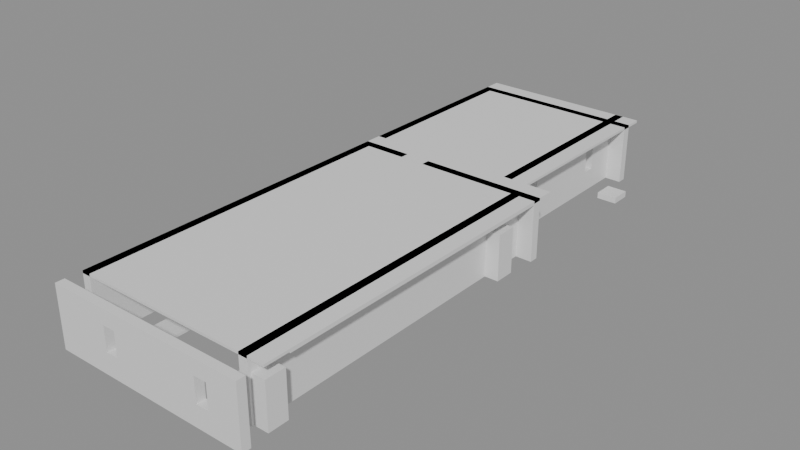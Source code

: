 # Source: building_by_walls.blend  (saved by Blender 5.0.119; exported with 4.5.12 LTS)
import bpy
from mathutils import Matrix  # noqa: F401  (used for matrix-valued properties, if any)

bpy.ops.wm.read_factory_settings(use_empty=True)
scene = bpy.context.scene
scene.name = 'Scene'

# ---- collections
col_01_paredes_externas = bpy.data.collections.new('01_Paredes_Externas'); scene.collection.children.link(col_01_paredes_externas)
col_02_paredes_internas = bpy.data.collections.new('02_Paredes_Internas'); scene.collection.children.link(col_02_paredes_internas)
col_03_pisos_escadas = bpy.data.collections.new('03_Pisos_Escadas'); scene.collection.children.link(col_03_pisos_escadas)
col_04_moveis_decoracoes = bpy.data.collections.new('04_Moveis_Decoracoes'); scene.collection.children.link(col_04_moveis_decoracoes)

# ---- materials (node trees are filled in below, after node groups)
mat_mat_parede_externa = bpy.data.materials.new('Mat_Parede_Externa')
mat_mat_parede_interna = bpy.data.materials.new('Mat_Parede_Interna')
mat_mat_pisos = bpy.data.materials.new('Mat_Pisos')
mat_mat_moveis = bpy.data.materials.new('Mat_Moveis')

# ---- material node trees
mat_mat_parede_externa.use_nodes = True; mat_mat_parede_externa.node_tree.nodes.clear()
_N = mat_mat_parede_externa.node_tree.nodes; _L = mat_mat_parede_externa.node_tree.links
n0 = _N.new('ShaderNodeBsdfPrincipled'); n0.name = 'BSDF - Pré-fundamentado'; n0.location = (-200, 100)
n1 = _N.new('ShaderNodeOutputMaterial'); n1.name = 'Saída de material'; n1.location = (200, 100)
_L.new(n0.outputs[0], n1.inputs[0])
n1.is_active_output = True
mat_mat_parede_interna.use_nodes = True; mat_mat_parede_interna.node_tree.nodes.clear()
_N = mat_mat_parede_interna.node_tree.nodes; _L = mat_mat_parede_interna.node_tree.links
n0 = _N.new('ShaderNodeBsdfPrincipled'); n0.name = 'BSDF - Pré-fundamentado'; n0.location = (-200, 100)
n1 = _N.new('ShaderNodeOutputMaterial'); n1.name = 'Saída de material'; n1.location = (200, 100)
_L.new(n0.outputs[0], n1.inputs[0])
n1.is_active_output = True
mat_mat_pisos.use_nodes = True; mat_mat_pisos.node_tree.nodes.clear()
_N = mat_mat_pisos.node_tree.nodes; _L = mat_mat_pisos.node_tree.links
n0 = _N.new('ShaderNodeBsdfPrincipled'); n0.name = 'BSDF - Pré-fundamentado'; n0.location = (-200, 100)
n1 = _N.new('ShaderNodeOutputMaterial'); n1.name = 'Saída de material'; n1.location = (200, 100)
_L.new(n0.outputs[0], n1.inputs[0])
n1.is_active_output = True
mat_mat_moveis.use_nodes = True; mat_mat_moveis.node_tree.nodes.clear()
_N = mat_mat_moveis.node_tree.nodes; _L = mat_mat_moveis.node_tree.links
n0 = _N.new('ShaderNodeBsdfPrincipled'); n0.name = 'BSDF - Pré-fundamentado'; n0.location = (-200, 100)
n1 = _N.new('ShaderNodeOutputMaterial'); n1.name = 'Saída de material'; n1.location = (200, 100)
_L.new(n0.outputs[0], n1.inputs[0])
n1.is_active_output = True

# ---- meshes
me_parede_externa_norte = bpy.data.meshes.new('Parede_Externa_Norte')
me_parede_externa_norte.from_pydata([(-4.0, -11.5, 0.0), (-3.0, -11.5, 0.0), (-3.0, -11.15, 0.0), (-4.0, -11.15, 0.0), (-4.0, -11.5, 2.4), (-3.0, -11.5, 2.4), (-3.0, -11.15, 2.4), (-4.0, -11.15, 2.4), (-2.0, -11.5, 0.0), (-2.0, -11.15, 0.0), (-2.0, -11.5, 2.4), (-2.0, -11.15, 2.4), (-1.0, -11.5, 0.0), (-1.0, -11.15, 0.0), (-2.0, -11.5, 0.84), (-1.0, -11.5, 0.84), (-1.0, -11.15, 0.84), (-2.0, -11.15, 0.84), (-2.0, -11.5, 1.8), (-1.0, -11.5, 1.8), (-1.0, -11.15, 1.8), (-2.0, -11.15, 1.8), (-1.0, -11.5, 2.4), (-1.0, -11.15, 2.4), (-1.75, -11.5, 0.84), (-1.75, -11.15, 0.84), (-1.75, -11.5, 1.8), (-1.75, -11.15, 1.8), (-1.25, -11.5, 0.84), (-1.25, -11.15, 0.84), (-1.25, -11.5, 1.8), (-1.25, -11.15, 1.8), (0.0, -11.5, 0.0), (0.0, -11.15, 0.0), (0.0, -11.5, 2.4), (0.0, -11.15, 2.4), (1.0, -11.5, 0.0), (1.0, -11.15, 0.0), (1.0, -11.5, 2.4), (1.0, -11.15, 2.4), (2.0, -11.5, 0.0), (2.0, -11.15, 0.0), (2.0, -11.5, 2.4), (2.0, -11.15, 2.4), (3.0, -11.5, 0.0), (3.0, -11.15, 0.0), (2.0, -11.5, 0.84), (3.0, -11.5, 0.84), (3.0, -11.15, 0.84), (2.0, -11.15, 0.84), (2.0, -11.5, 1.8), (3.0, -11.5, 1.8), (3.0, -11.15, 1.8), (2.0, -11.15, 1.8), (3.0, -11.5, 2.4), (3.0, -11.15, 2.4), (2.25, -11.5, 0.84), (2.25, -11.15, 0.84), (2.25, -11.5, 1.8), (2.25, -11.15, 1.8), (2.75, -11.5, 0.84), (2.75, -11.15, 0.84), (2.75, -11.5, 1.8), (2.75, -11.15, 1.8), (4.0, -11.5, 0.0), (4.0, -11.15, 0.0), (4.0, -11.5, 2.4), (4.0, -11.15, 2.4)], [], [(0, 1, 2, 3), (4, 7, 6, 5), (0, 4, 5, 1), (2, 6, 7, 3), (0, 3, 7, 4), (1, 5, 6, 2), (1, 8, 9, 2), (5, 6, 11, 10), (1, 5, 10, 8), (9, 11, 6, 2), (8, 10, 11, 9), (8, 12, 13, 9), (14, 17, 16, 15), (8, 14, 15, 12), (13, 16, 17, 9), (8, 9, 17, 14), (12, 15, 16, 13), (18, 19, 20, 21), (10, 11, 23, 22), (18, 10, 22, 19), (20, 23, 11, 21), (18, 21, 11, 10), (19, 22, 23, 20), (14, 24, 25, 17), (18, 21, 27, 26), (14, 18, 26, 24), (25, 27, 21, 17), (14, 17, 21, 18), (24, 26, 27, 25), (28, 15, 16, 29), (30, 31, 20, 19), (28, 30, 19, 15), (16, 20, 31, 29), (28, 29, 31, 30), (15, 19, 20, 16), (12, 32, 33, 13), (22, 23, 35, 34), (12, 22, 34, 32), (33, 35, 23, 13), (12, 13, 23, 22), (32, 34, 35, 33), (32, 36, 37, 33), (34, 35, 39, 38), (32, 34, 38, 36), (37, 39, 35, 33), (36, 38, 39, 37), (36, 40, 41, 37), (38, 39, 43, 42), (36, 38, 42, 40), (41, 43, 39, 37), (40, 42, 43, 41), (40, 44, 45, 41), (46, 49, 48, 47), (40, 46, 47, 44), (45, 48, 49, 41), (40, 41, 49, 46), (44, 47, 48, 45), (50, 51, 52, 53), (42, 43, 55, 54), (50, 42, 54, 51), (52, 55, 43, 53), (50, 53, 43, 42), (51, 54, 55, 52), (46, 56, 57, 49), (50, 53, 59, 58), (46, 50, 58, 56), (57, 59, 53, 49), (46, 49, 53, 50), (56, 58, 59, 57), (60, 47, 48, 61), (62, 63, 52, 51), (60, 62, 51, 47), (48, 52, 63, 61), (60, 61, 63, 62), (47, 51, 52, 48), (44, 64, 65, 45), (54, 55, 67, 66), (44, 54, 66, 64), (65, 67, 55, 45), (44, 45, 55, 54), (64, 66, 67, 65)])
me_parede_externa_norte.materials.append(mat_mat_parede_externa)
me_parede_externa_norte.update()
me_parede_externa_sul = bpy.data.meshes.new('Parede_Externa_Sul')
me_parede_externa_sul.from_pydata([(-4.0, 10.5, 0.0), (-3.0, 10.5, 0.0), (-3.0, 10.85, 0.0), (-4.0, 10.85, 0.0), (-4.0, 10.5, 0.84), (-3.0, 10.5, 0.84), (-3.0, 10.85, 0.84), (-4.0, 10.85, 0.84), (-4.0, 10.5, 1.8), (-3.0, 10.5, 1.8), (-3.0, 10.85, 1.8), (-4.0, 10.85, 1.8), (-4.0, 10.5, 2.4), (-3.0, 10.5, 2.4), (-3.0, 10.85, 2.4), (-4.0, 10.85, 2.4), (-3.75, 10.5, 0.84), (-3.75, 10.85, 0.84), (-3.75, 10.5, 1.8), (-3.75, 10.85, 1.8), (-3.25, 10.5, 0.84), (-3.25, 10.85, 0.84), (-3.25, 10.5, 1.8), (-3.25, 10.85, 1.8), (-2.0, 10.5, 0.0), (-2.0, 10.85, 0.0), (-2.0, 10.5, 2.4), (-2.0, 10.85, 2.4), (-1.0, 10.5, 0.0), (-1.0, 10.85, 0.0), (-1.0, 10.5, 2.4), (-1.0, 10.85, 2.4), (0.0, 10.5, 0.0), (0.0, 10.85, 0.0), (-1.0, 10.5, 0.84), (0.0, 10.5, 0.84), (0.0, 10.85, 0.84), (-1.0, 10.85, 0.84), (-1.0, 10.5, 1.8), (0.0, 10.5, 1.8), (0.0, 10.85, 1.8), (-1.0, 10.85, 1.8), (0.0, 10.5, 2.4), (0.0, 10.85, 2.4), (-0.75, 10.5, 0.84), (-0.75, 10.85, 0.84), (-0.75, 10.5, 1.8), (-0.75, 10.85, 1.8), (-0.25, 10.5, 0.84), (-0.25, 10.85, 0.84), (-0.25, 10.5, 1.8), (-0.25, 10.85, 1.8), (1.0, 10.5, 0.0), (1.0, 10.85, 0.0), (1.0, 10.5, 2.4), (1.0, 10.85, 2.4), (2.0, 10.5, 0.0), (2.0, 10.85, 0.0), (2.0, 10.5, 2.4), (2.0, 10.85, 2.4), (2.35, 10.5, 0.0), (2.35, 11.5, 0.0), (2.0, 11.5, 0.0), (2.35, 10.5, 2.4), (2.35, 11.5, 2.4), (2.0, 11.5, 2.4), (3.0, 10.5, 0.0), (3.0, 10.85, 0.0), (2.35, 10.85, 0.0), (3.0, 10.5, 2.4), (3.0, 10.85, 2.4), (2.35, 10.85, 2.4)], [], [(0, 1, 2, 3), (4, 7, 6, 5), (0, 4, 5, 1), (2, 6, 7, 3), (0, 3, 7, 4), (1, 5, 6, 2), (8, 9, 10, 11), (12, 15, 14, 13), (8, 12, 13, 9), (10, 14, 15, 11), (8, 11, 15, 12), (9, 13, 14, 10), (4, 16, 17, 7), (8, 11, 19, 18), (4, 8, 18, 16), (17, 19, 11, 7), (4, 7, 11, 8), (16, 18, 19, 17), (20, 5, 6, 21), (22, 23, 10, 9), (20, 22, 9, 5), (6, 10, 23, 21), (20, 21, 23, 22), (5, 9, 10, 6), (1, 24, 25, 2), (13, 14, 27, 26), (1, 13, 26, 24), (25, 27, 14, 2), (1, 2, 14, 13), (24, 26, 27, 25), (24, 28, 29, 25), (26, 27, 31, 30), (24, 26, 30, 28), (29, 31, 27, 25), (28, 30, 31, 29), (28, 32, 33, 29), (34, 37, 36, 35), (28, 34, 35, 32), (33, 36, 37, 29), (28, 29, 37, 34), (32, 35, 36, 33), (38, 39, 40, 41), (30, 31, 43, 42), (38, 30, 42, 39), (40, 43, 31, 41), (38, 41, 31, 30), (39, 42, 43, 40), (34, 44, 45, 37), (38, 41, 47, 46), (34, 38, 46, 44), (45, 47, 41, 37), (34, 37, 41, 38), (44, 46, 47, 45), (48, 35, 36, 49), (50, 51, 40, 39), (48, 50, 39, 35), (36, 40, 51, 49), (48, 49, 51, 50), (35, 39, 40, 36), (32, 52, 53, 33), (42, 43, 55, 54), (32, 42, 54, 52), (53, 55, 43, 33), (32, 33, 43, 42), (52, 54, 55, 53), (52, 56, 57, 53), (54, 55, 59, 58), (52, 54, 58, 56), (57, 59, 55, 53), (56, 58, 59, 57), (56, 60, 61, 62), (58, 65, 64, 63), (56, 58, 63, 60), (61, 64, 65, 62), (56, 62, 65, 58), (60, 63, 64, 61), (60, 66, 67, 68), (63, 71, 70, 69), (60, 63, 69, 66), (67, 70, 71, 68), (60, 68, 71, 63), (66, 69, 70, 67)])
me_parede_externa_sul.materials.append(mat_mat_parede_externa)
me_parede_externa_sul.update()
me_parede_externa_leste = bpy.data.meshes.new('Parede_Externa_Leste')
me_parede_externa_leste.from_pydata([(3.0, -10.5, 0.0), (3.35, -10.5, 0.0), (3.35, -9.5, 0.0), (3.0, -9.5, 0.0), (3.0, -10.5, 2.4), (3.35, -10.5, 2.4), (3.35, -9.5, 2.4), (3.0, -9.5, 2.4), (3.35, -8.5, 0.0), (3.0, -8.5, 0.0), (3.35, -8.5, 2.4), (3.0, -8.5, 2.4), (3.35, -7.5, 0.0), (3.0, -7.5, 0.0), (3.35, -7.5, 2.4), (3.0, -7.5, 2.4), (3.35, -6.5, 0.0), (3.0, -6.5, 0.0), (3.35, -6.5, 2.4), (3.0, -6.5, 2.4), (3.35, -5.5, 0.0), (3.0, -5.5, 0.0), (3.35, -5.5, 2.4), (3.0, -5.5, 2.4), (3.35, -4.5, 0.0), (3.0, -4.5, 0.0), (3.35, -4.5, 2.4), (3.0, -4.5, 2.4), (3.35, -3.5, 0.0), (3.0, -3.5, 0.0), (3.35, -3.5, 2.4), (3.0, -3.5, 2.4), (3.35, -2.5, 0.0), (3.0, -2.5, 0.0), (3.35, -2.5, 2.4), (3.0, -2.5, 2.4), (3.35, -1.5, 0.0), (3.0, -1.5, 0.0), (3.35, -1.5, 2.4), (3.0, -1.5, 2.4), (3.35, -0.5, 0.0), (3.0, -0.5, 0.0), (3.35, -0.5, 2.4), (3.0, -0.5, 2.4), (3.35, 0.5, 0.0), (3.0, 0.5, 0.0), (3.35, 0.5, 2.4), (3.0, 0.5, 2.4), (3.35, 1.5, 0.0), (3.0, 1.5, 0.0), (3.35, 1.5, 2.4), (3.0, 1.5, 2.4), (3.35, 2.5, 0.0), (3.0, 2.5, 0.0), (3.35, 2.5, 2.4), (3.0, 2.5, 2.4), (4.0, 2.5, 0.0), (4.0, 2.85, 0.0), (3.0, 2.85, 0.0), (4.0, 2.5, 2.4), (4.0, 2.85, 2.4), (3.0, 2.85, 2.4)], [], [(0, 1, 2, 3), (4, 7, 6, 5), (0, 4, 5, 1), (2, 6, 7, 3), (0, 3, 7, 4), (1, 5, 6, 2), (3, 2, 8, 9), (7, 11, 10, 6), (8, 10, 11, 9), (3, 9, 11, 7), (2, 6, 10, 8), (9, 8, 12, 13), (11, 15, 14, 10), (12, 14, 15, 13), (9, 13, 15, 11), (8, 10, 14, 12), (13, 12, 16, 17), (15, 19, 18, 14), (16, 18, 19, 17), (13, 17, 19, 15), (12, 14, 18, 16), (17, 16, 20, 21), (19, 23, 22, 18), (20, 22, 23, 21), (17, 21, 23, 19), (16, 18, 22, 20), (21, 20, 24, 25), (23, 27, 26, 22), (24, 26, 27, 25), (21, 25, 27, 23), (20, 22, 26, 24), (25, 24, 28, 29), (27, 31, 30, 26), (28, 30, 31, 29), (25, 29, 31, 27), (24, 26, 30, 28), (29, 28, 32, 33), (31, 35, 34, 30), (32, 34, 35, 33), (29, 33, 35, 31), (28, 30, 34, 32), (33, 32, 36, 37), (35, 39, 38, 34), (36, 38, 39, 37), (33, 37, 39, 35), (32, 34, 38, 36), (37, 36, 40, 41), (39, 43, 42, 38), (40, 42, 43, 41), (37, 41, 43, 39), (36, 38, 42, 40), (41, 40, 44, 45), (43, 47, 46, 42), (44, 46, 47, 45), (41, 45, 47, 43), (40, 42, 46, 44), (45, 44, 48, 49), (47, 51, 50, 46), (48, 50, 51, 49), (45, 49, 51, 47), (44, 46, 50, 48), (49, 48, 52, 53), (51, 55, 54, 50), (52, 54, 55, 53), (49, 53, 55, 51), (48, 50, 54, 52), (53, 56, 57, 58), (55, 61, 60, 59), (53, 55, 59, 56), (57, 60, 61, 58), (53, 58, 61, 55), (56, 59, 60, 57)])
me_parede_externa_leste.materials.append(mat_mat_parede_externa)
me_parede_externa_leste.update()
me_parede_externa_oeste = bpy.data.meshes.new('Parede_Externa_Oeste')
me_parede_externa_oeste.from_pydata([(-4.0, -10.5, 0.0), (-3.65, -10.5, 0.0), (-3.65, -9.5, 0.0), (-4.0, -9.5, 0.0), (-4.0, -10.5, 2.4), (-3.65, -10.5, 2.4), (-3.65, -9.5, 2.4), (-4.0, -9.5, 2.4), (-3.65, -8.5, 0.0), (-4.0, -8.5, 0.0), (-3.65, -8.5, 2.4), (-4.0, -8.5, 2.4), (-3.65, -7.5, 0.0), (-4.0, -7.5, 0.0), (-3.65, -7.5, 2.4), (-4.0, -7.5, 2.4), (-3.65, -6.5, 0.0), (-4.0, -6.5, 0.0), (-3.65, -6.5, 2.4), (-4.0, -6.5, 2.4), (-3.65, -5.5, 0.0), (-4.0, -5.5, 0.0), (-3.65, -5.5, 2.4), (-4.0, -5.5, 2.4), (-3.65, -4.5, 0.0), (-4.0, -4.5, 0.0), (-3.65, -4.5, 2.4), (-4.0, -4.5, 2.4), (-3.65, -3.5, 0.0), (-4.0, -3.5, 0.0), (-3.65, -3.5, 2.4), (-4.0, -3.5, 2.4), (-3.65, -2.5, 0.0), (-4.0, -2.5, 0.0), (-3.65, -2.5, 2.4), (-4.0, -2.5, 2.4), (-3.65, -1.5, 0.0), (-4.0, -1.5, 0.0), (-3.65, -1.5, 2.4), (-4.0, -1.5, 2.4), (-3.65, -0.5, 0.0), (-4.0, -0.5, 0.0), (-3.65, -0.5, 2.4), (-4.0, -0.5, 2.4), (-3.65, 0.5, 0.0), (-4.0, 0.5, 0.0), (-3.65, 0.5, 2.4), (-4.0, 0.5, 2.4), (-3.65, 1.5, 0.0), (-4.0, 1.5, 0.0), (-3.65, 1.5, 2.4), (-4.0, 1.5, 2.4), (-3.65, 2.5, 0.0), (-4.0, 2.5, 0.0), (-3.65, 2.5, 2.4), (-4.0, 2.5, 2.4), (-4.0, 3.5, 0.0), (-3.65, 3.5, 0.0), (-3.65, 4.5, 0.0), (-4.0, 4.5, 0.0), (-4.0, 3.5, 2.4), (-3.65, 3.5, 2.4), (-3.65, 4.5, 2.4), (-4.0, 4.5, 2.4), (-3.65, 5.5, 0.0), (-4.0, 5.5, 0.0), (-3.65, 5.5, 2.4), (-4.0, 5.5, 2.4), (-3.65, 6.5, 0.0), (-4.0, 6.5, 0.0), (-3.65, 6.5, 2.4), (-4.0, 6.5, 2.4), (-3.65, 7.5, 0.0), (-4.0, 7.5, 0.0), (-3.65, 7.5, 2.4), (-4.0, 7.5, 2.4), (-3.65, 8.5, 0.0), (-4.0, 8.5, 0.0), (-3.65, 8.5, 2.4), (-4.0, 8.5, 2.4), (-3.65, 9.5, 0.0), (-4.0, 9.5, 0.0), (-3.65, 9.5, 2.4), (-4.0, 9.5, 2.4), (-3.65, 10.5, 0.0), (-4.0, 10.5, 0.0), (-3.65, 10.5, 2.4), (-4.0, 10.5, 2.4), (-3.0, 2.5, 0.0), (-3.0, 2.85, 0.0), (-4.0, 2.85, 0.0), (-3.0, 2.5, 2.4), (-3.0, 2.85, 2.4), (-4.0, 2.85, 2.4)], [], [(0, 1, 2, 3), (4, 7, 6, 5), (0, 4, 5, 1), (2, 6, 7, 3), (0, 3, 7, 4), (1, 5, 6, 2), (3, 2, 8, 9), (7, 11, 10, 6), (8, 10, 11, 9), (3, 9, 11, 7), (2, 6, 10, 8), (9, 8, 12, 13), (11, 15, 14, 10), (12, 14, 15, 13), (9, 13, 15, 11), (8, 10, 14, 12), (13, 12, 16, 17), (15, 19, 18, 14), (16, 18, 19, 17), (13, 17, 19, 15), (12, 14, 18, 16), (17, 16, 20, 21), (19, 23, 22, 18), (20, 22, 23, 21), (17, 21, 23, 19), (16, 18, 22, 20), (21, 20, 24, 25), (23, 27, 26, 22), (24, 26, 27, 25), (21, 25, 27, 23), (20, 22, 26, 24), (25, 24, 28, 29), (27, 31, 30, 26), (28, 30, 31, 29), (25, 29, 31, 27), (24, 26, 30, 28), (29, 28, 32, 33), (31, 35, 34, 30), (32, 34, 35, 33), (29, 33, 35, 31), (28, 30, 34, 32), (33, 32, 36, 37), (35, 39, 38, 34), (36, 38, 39, 37), (33, 37, 39, 35), (32, 34, 38, 36), (37, 36, 40, 41), (39, 43, 42, 38), (40, 42, 43, 41), (37, 41, 43, 39), (36, 38, 42, 40), (41, 40, 44, 45), (43, 47, 46, 42), (44, 46, 47, 45), (41, 45, 47, 43), (40, 42, 46, 44), (45, 44, 48, 49), (47, 51, 50, 46), (48, 50, 51, 49), (45, 49, 51, 47), (44, 46, 50, 48), (49, 48, 52, 53), (51, 55, 54, 50), (52, 54, 55, 53), (49, 53, 55, 51), (48, 50, 54, 52), (56, 57, 58, 59), (60, 63, 62, 61), (56, 60, 61, 57), (58, 62, 63, 59), (56, 59, 63, 60), (57, 61, 62, 58), (59, 58, 64, 65), (63, 67, 66, 62), (64, 66, 67, 65), (59, 65, 67, 63), (58, 62, 66, 64), (65, 64, 68, 69), (67, 71, 70, 66), (68, 70, 71, 69), (65, 69, 71, 67), (64, 66, 70, 68), (69, 68, 72, 73), (71, 75, 74, 70), (72, 74, 75, 73), (69, 73, 75, 71), (68, 70, 74, 72), (73, 72, 76, 77), (75, 79, 78, 74), (76, 78, 79, 77), (73, 77, 79, 75), (72, 74, 78, 76), (77, 76, 80, 81), (79, 83, 82, 78), (80, 82, 83, 81), (77, 81, 83, 79), (76, 78, 82, 80), (81, 80, 84, 85), (83, 87, 86, 82), (84, 86, 87, 85), (81, 85, 87, 83), (80, 82, 86, 84), (53, 88, 89, 90), (55, 93, 92, 91), (53, 55, 91, 88), (89, 92, 93, 90), (53, 90, 93, 55), (88, 91, 92, 89)])
me_parede_externa_oeste.materials.append(mat_mat_parede_externa)
me_parede_externa_oeste.update()
me_paredes_internas_divisorias = bpy.data.meshes.new('Paredes_Internas_Divisorias')
me_paredes_internas_divisorias.from_pydata([(-3.0, 2.5, 0.0), (-2.0, 2.5, 0.0), (-2.0, 2.85, 0.0), (-3.0, 2.85, 0.0), (-3.0, 2.5, 2.4), (-2.0, 2.5, 2.4), (-2.0, 2.85, 2.4), (-3.0, 2.85, 2.4), (-1.0, 2.5, 0.0), (0.0, 2.5, 0.0), (0.0, 2.85, 0.0), (-1.0, 2.85, 0.0), (-1.0, 2.5, 2.4), (0.0, 2.5, 2.4), (0.0, 2.85, 2.4), (-1.0, 2.85, 2.4), (1.0, 2.5, 0.0), (1.0, 2.85, 0.0), (1.0, 2.5, 2.4), (1.0, 2.85, 2.4), (2.0, 2.5, 0.0), (2.0, 2.85, 0.0), (2.0, 2.5, 2.4), (2.0, 2.85, 2.4), (3.0, 2.5, 0.0), (3.0, 2.85, 0.0), (3.0, 2.5, 2.4), (3.0, 2.85, 2.4), (2.0, 3.5, 0.0), (2.35, 3.5, 0.0), (2.35, 4.5, 0.0), (2.0, 4.5, 0.0), (2.0, 3.5, 2.4), (2.35, 3.5, 2.4), (2.35, 4.5, 2.4), (2.0, 4.5, 2.4), (2.35, 5.5, 0.0), (2.0, 5.5, 0.0), (2.0, 4.5, 0.84), (2.35, 4.5, 0.84), (2.35, 5.5, 0.84), (2.0, 5.5, 0.84), (2.0, 4.5, 1.8), (2.35, 4.5, 1.8), (2.35, 5.5, 1.8), (2.0, 5.5, 1.8), (2.35, 5.5, 2.4), (2.0, 5.5, 2.4), (2.35, 4.75, 0.84), (2.0, 4.75, 0.84), (2.35, 4.75, 1.8), (2.0, 4.75, 1.8), (2.0, 5.25, 0.84), (2.35, 5.25, 0.84), (2.0, 5.25, 1.8), (2.35, 5.25, 1.8), (2.35, 6.5, 0.0), (2.0, 6.5, 0.0), (2.35, 6.5, 2.4), (2.0, 6.5, 2.4), (2.35, 7.5, 0.0), (2.0, 7.5, 0.0), (2.35, 7.5, 2.4), (2.0, 7.5, 2.4), (2.35, 8.5, 0.0), (2.0, 8.5, 0.0), (2.35, 8.5, 2.4), (2.0, 8.5, 2.4), (2.35, 9.5, 0.0), (2.0, 9.5, 0.0), (2.0, 8.5, 0.84), (2.35, 8.5, 0.84), (2.35, 9.5, 0.84), (2.0, 9.5, 0.84), (2.0, 8.5, 1.8), (2.35, 8.5, 1.8), (2.35, 9.5, 1.8), (2.0, 9.5, 1.8), (2.35, 9.5, 2.4), (2.0, 9.5, 2.4), (2.35, 8.75, 0.84), (2.0, 8.75, 0.84), (2.35, 8.75, 1.8), (2.0, 8.75, 1.8), (2.0, 9.25, 0.84), (2.35, 9.25, 0.84), (2.0, 9.25, 1.8), (2.35, 9.25, 1.8), (2.35, 10.5, 0.0), (2.0, 10.5, 0.0), (2.35, 10.5, 2.4), (2.0, 10.5, 2.4)], [], [(0, 1, 2, 3), (4, 7, 6, 5), (0, 4, 5, 1), (2, 6, 7, 3), (0, 3, 7, 4), (1, 5, 6, 2), (8, 9, 10, 11), (12, 15, 14, 13), (8, 12, 13, 9), (10, 14, 15, 11), (8, 11, 15, 12), (9, 13, 14, 10), (9, 16, 17, 10), (13, 14, 19, 18), (9, 13, 18, 16), (17, 19, 14, 10), (16, 18, 19, 17), (16, 20, 21, 17), (18, 19, 23, 22), (16, 18, 22, 20), (21, 23, 19, 17), (20, 22, 23, 21), (20, 24, 25, 21), (22, 23, 27, 26), (20, 22, 26, 24), (25, 27, 23, 21), (24, 26, 27, 25), (28, 29, 30, 31), (32, 35, 34, 33), (28, 32, 33, 29), (30, 34, 35, 31), (28, 31, 35, 32), (29, 33, 34, 30), (31, 30, 36, 37), (38, 41, 40, 39), (31, 38, 39, 30), (36, 40, 41, 37), (31, 37, 41, 38), (30, 39, 40, 36), (42, 43, 44, 45), (35, 47, 46, 34), (42, 35, 34, 43), (44, 46, 47, 45), (42, 45, 47, 35), (43, 34, 46, 44), (38, 39, 48, 49), (42, 51, 50, 43), (38, 42, 43, 39), (48, 50, 51, 49), (38, 49, 51, 42), (39, 43, 50, 48), (52, 53, 40, 41), (54, 45, 44, 55), (52, 54, 55, 53), (40, 44, 45, 41), (52, 41, 45, 54), (53, 55, 44, 40), (37, 36, 56, 57), (47, 59, 58, 46), (37, 47, 46, 36), (56, 58, 59, 57), (37, 57, 59, 47), (36, 46, 58, 56), (57, 56, 60, 61), (59, 63, 62, 58), (60, 62, 63, 61), (57, 61, 63, 59), (56, 58, 62, 60), (61, 60, 64, 65), (63, 67, 66, 62), (64, 66, 67, 65), (61, 65, 67, 63), (60, 62, 66, 64), (65, 64, 68, 69), (70, 73, 72, 71), (65, 70, 71, 64), (68, 72, 73, 69), (65, 69, 73, 70), (64, 71, 72, 68), (74, 75, 76, 77), (67, 79, 78, 66), (74, 67, 66, 75), (76, 78, 79, 77), (74, 77, 79, 67), (75, 66, 78, 76), (70, 71, 80, 81), (74, 83, 82, 75), (70, 74, 75, 71), (80, 82, 83, 81), (70, 81, 83, 74), (71, 75, 82, 80), (84, 85, 72, 73), (86, 77, 76, 87), (84, 86, 87, 85), (72, 76, 77, 73), (84, 73, 77, 86), (85, 87, 76, 72), (69, 68, 88, 89), (79, 91, 90, 78), (69, 79, 78, 68), (88, 90, 91, 89), (69, 89, 91, 79), (68, 78, 90, 88)])
me_paredes_internas_divisorias.materials.append(mat_mat_parede_interna)
me_paredes_internas_divisorias.update()
me_pisos_lajes = bpy.data.meshes.new('Pisos_Lajes')
me_pisos_lajes.from_pydata([(-4.0, -10.5, 2.3), (-3.0, -10.5, 2.3), (-3.0, -9.5, 2.3), (-4.0, -9.5, 2.3), (-4.0, -10.5, 2.4), (-3.0, -10.5, 2.4), (-3.0, -9.5, 2.4), (-4.0, -9.5, 2.4), (-2.0, -10.5, 2.3), (-2.0, -9.5, 2.3), (-2.0, -10.5, 2.4), (-2.0, -9.5, 2.4), (-1.0, -10.5, 2.3), (-1.0, -9.5, 2.3), (-1.0, -10.5, 2.4), (-1.0, -9.5, 2.4), (0.0, -10.5, 2.3), (0.0, -9.5, 2.3), (0.0, -10.5, 2.4), (0.0, -9.5, 2.4), (1.0, -10.5, 2.3), (1.0, -9.5, 2.3), (1.0, -10.5, 2.4), (1.0, -9.5, 2.4), (2.0, -10.5, 2.3), (2.0, -9.5, 2.3), (2.0, -10.5, 2.4), (2.0, -9.5, 2.4), (3.0, -10.5, 2.3), (3.0, -9.5, 2.3), (3.0, -10.5, 2.4), (3.0, -9.5, 2.4), (4.0, -10.5, 2.3), (4.0, -9.5, 2.3), (4.0, -10.5, 2.4), (4.0, -9.5, 2.4), (-4.0, -9.5, 2.25), (-3.0, -9.5, 2.25), (-3.0, -8.5, 2.25), (-4.0, -8.5, 2.25), (-3.0, -8.5, 2.4), (-4.0, -8.5, 2.4), (-3.0, -9.5, -0.1), (-2.0, -9.5, -0.1), (-2.0, -8.5, -0.1), (-3.0, -8.5, -0.1), (-3.0, -9.5, 0.0), (-2.0, -9.5, 0.0), (-2.0, -8.5, 0.0), (-3.0, -8.5, 0.0), (-2.0, -9.5, 2.25), (-2.0, -8.5, 2.25), (-2.0, -8.5, 2.4), (-1.0, -9.5, 2.25), (-1.0, -8.5, 2.25), (-1.0, -8.5, 2.4), (0.0, -9.5, 2.25), (0.0, -8.5, 2.25), (0.0, -8.5, 2.4), (1.0, -9.5, 2.25), (1.0, -8.5, 2.25), (1.0, -8.5, 2.4), (1.0, -9.5, -0.1), (2.0, -9.5, -0.1), (2.0, -8.5, -0.1), (1.0, -8.5, -0.1), (1.0, -9.5, 0.0), (2.0, -9.5, 0.0), (2.0, -8.5, 0.0), (1.0, -8.5, 0.0), (2.0, -9.5, 2.25), (2.0, -8.5, 2.25), (2.0, -8.5, 2.4), (3.0, -9.5, 2.25), (3.0, -8.5, 2.25), (3.0, -8.5, 2.4), (4.0, -9.5, 2.25), (4.0, -8.5, 2.25), (4.0, -8.5, 2.4), (-3.0, -7.5, 2.25), (-4.0, -7.5, 2.25), (-3.0, -7.5, 2.4), (-4.0, -7.5, 2.4), (-2.0, -7.5, -0.1), (-3.0, -7.5, -0.1), (-2.0, -7.5, 0.0), (-3.0, -7.5, 0.0), (-2.0, -7.5, 2.25), (-2.0, -7.5, 2.4), (-1.0, -7.5, 2.25), (-1.0, -7.5, 2.4), (0.0, -7.5, 2.25), (0.0, -7.5, 2.4), (1.0, -7.5, 2.25), (1.0, -7.5, 2.4), (2.0, -7.5, -0.1), (1.0, -7.5, -0.1), (2.0, -7.5, 0.0), (1.0, -7.5, 0.0), (2.0, -7.5, 2.25), (2.0, -7.5, 2.4), (3.0, -7.5, 2.25), (3.0, -7.5, 2.4), (4.0, -7.5, 2.25), (4.0, -7.5, 2.4), (-3.0, -6.5, 2.25), (-4.0, -6.5, 2.25), (-3.0, -6.5, 2.4), (-4.0, -6.5, 2.4), (-2.0, -6.5, -0.1), (-3.0, -6.5, -0.1), (-2.0, -6.5, 0.0), (-3.0, -6.5, 0.0), (-2.0, -6.5, 2.25), (-2.0, -6.5, 2.4), (-1.0, -6.5, 2.25), (-1.0, -6.5, 2.4), (0.0, -6.5, 2.25), (0.0, -6.5, 2.4), (1.0, -6.5, 2.25), (1.0, -6.5, 2.4), (2.0, -6.5, -0.1), (1.0, -6.5, -0.1), (2.0, -6.5, 0.0), (1.0, -6.5, 0.0), (2.0, -6.5, 2.25), (2.0, -6.5, 2.4), (3.0, -6.5, 2.25), (3.0, -6.5, 2.4), (4.0, -6.5, 2.25), (4.0, -6.5, 2.4), (-3.0, -5.5, 2.25), (-4.0, -5.5, 2.25), (-3.0, -5.5, 2.4), (-4.0, -5.5, 2.4), (-2.0, -5.5, -0.1), (-3.0, -5.5, -0.1), (-2.0, -5.5, 0.0), (-3.0, -5.5, 0.0), (-2.0, -5.5, 2.25), (-2.0, -5.5, 2.4), (-1.0, -5.5, 2.25), (-1.0, -5.5, 2.4), (0.0, -5.5, 2.25), (0.0, -5.5, 2.4), (1.0, -5.5, 2.25), (1.0, -5.5, 2.4), (2.0, -5.5, -0.1), (1.0, -5.5, -0.1), (2.0, -5.5, 0.0), (1.0, -5.5, 0.0), (2.0, -5.5, 2.25), (2.0, -5.5, 2.4), (3.0, -5.5, 2.25), (3.0, -5.5, 2.4), (4.0, -5.5, 2.25), (4.0, -5.5, 2.4), (-3.0, -4.5, 2.25), (-4.0, -4.5, 2.25), (-3.0, -4.5, 2.4), (-4.0, -4.5, 2.4), (-2.0, -4.5, 2.25), (-2.0, -4.5, 2.4), (-1.0, -4.5, 2.25), (-1.0, -4.5, 2.4), (0.0, -4.5, 2.25), (0.0, -4.5, 2.4), (1.0, -4.5, 2.25), (1.0, -4.5, 2.4), (2.0, -4.5, 2.25), (2.0, -4.5, 2.4), (3.0, -4.5, 2.25), (3.0, -4.5, 2.4), (4.0, -4.5, 2.25), (4.0, -4.5, 2.4), (-3.0, -3.5, 2.25), (-4.0, -3.5, 2.25), (-3.0, -3.5, 2.4), (-4.0, -3.5, 2.4), (-2.0, -3.5, 2.25), (-2.0, -3.5, 2.4), (-1.0, -3.5, 2.25), (-1.0, -3.5, 2.4), (0.0, -3.5, 2.25), (0.0, -3.5, 2.4), (1.0, -3.5, 2.25), (1.0, -3.5, 2.4), (2.0, -3.5, 2.25), (2.0, -3.5, 2.4), (3.0, -3.5, 2.25), (3.0, -3.5, 2.4), (4.0, -3.5, 2.25), (4.0, -3.5, 2.4), (-3.0, -2.5, 2.25), (-4.0, -2.5, 2.25), (-3.0, -2.5, 2.4), (-4.0, -2.5, 2.4), (-2.0, -2.5, 2.25), (-2.0, -2.5, 2.4), (-1.0, -2.5, 2.25), (-1.0, -2.5, 2.4), (0.0, -2.5, 2.25), (0.0, -2.5, 2.4), (1.0, -2.5, 2.25), (1.0, -2.5, 2.4), (2.0, -2.5, 2.25), (2.0, -2.5, 2.4), (3.0, -2.5, 2.25), (3.0, -2.5, 2.4), (4.0, -2.5, 2.25), (4.0, -2.5, 2.4), (-3.0, -1.5, 2.25), (-4.0, -1.5, 2.25), (-3.0, -1.5, 2.4), (-4.0, -1.5, 2.4), (-4.0, -2.5, -0.1), (-3.0, -2.5, -0.1), (-3.0, -1.5, -0.1), (-4.0, -1.5, -0.1), (-4.0, -2.5, 0.0), (-3.0, -2.5, 0.0), (-3.0, -1.5, 0.0), (-4.0, -1.5, 0.0), (-2.0, -1.5, 2.25), (-2.0, -1.5, 2.4), (-1.0, -1.5, 2.25), (-1.0, -1.5, 2.4), (0.0, -1.5, 2.25), (0.0, -1.5, 2.4), (1.0, -1.5, 2.25), (1.0, -1.5, 2.4), (2.0, -1.5, 2.25), (2.0, -1.5, 2.4), (3.0, -1.5, 2.25), (3.0, -1.5, 2.4), (4.0, -1.5, 2.25), (4.0, -1.5, 2.4), (-3.0, -0.5, 2.25), (-4.0, -0.5, 2.25), (-3.0, -0.5, 2.4), (-4.0, -0.5, 2.4), (-3.0, -0.5, -0.1), (-4.0, -0.5, -0.1), (-3.0, -0.5, 0.0), (-4.0, -0.5, 0.0), (-2.0, -0.5, 2.25), (-2.0, -0.5, 2.4), (-1.0, -0.5, 2.25), (-1.0, -0.5, 2.4), (-2.0, -1.5, -0.1), (-1.0, -1.5, -0.1), (-1.0, -0.5, -0.1), (-2.0, -0.5, -0.1), (-2.0, -1.5, 0.0), (-1.0, -1.5, 0.0), (-1.0, -0.5, 0.0), (-2.0, -0.5, 0.0), (0.0, -0.5, 2.25), (0.0, -0.5, 2.4), (0.0, -1.5, -0.1), (0.0, -0.5, -0.1), (0.0, -1.5, 0.0), (0.0, -0.5, 0.0), (1.0, -0.5, 2.25), (1.0, -0.5, 2.4), (1.0, -1.5, -0.1), (1.0, -0.5, -0.1), (1.0, -1.5, 0.0), (1.0, -0.5, 0.0), (2.0, -0.5, 2.25), (2.0, -0.5, 2.4), (2.0, -1.5, -0.1), (2.0, -0.5, -0.1), (2.0, -1.5, 0.0), (2.0, -0.5, 0.0), (3.0, -0.5, 2.25), (3.0, -0.5, 2.4), (4.0, -0.5, 2.25), (4.0, -0.5, 2.4), (-3.0, 0.5, 2.25), (-4.0, 0.5, 2.25), (-3.0, 0.5, 2.4), (-4.0, 0.5, 2.4), (-3.0, 0.5, -0.1), (-4.0, 0.5, -0.1), (-3.0, 0.5, 0.0), (-4.0, 0.5, 0.0), (-2.0, 0.5, 2.25), (-2.0, 0.5, 2.4), (-1.0, 0.5, 2.25), (-1.0, 0.5, 2.4), (0.0, 0.5, 2.25), (0.0, 0.5, 2.4), (1.0, 0.5, 2.25), (1.0, 0.5, 2.4), (2.0, 0.5, 2.25), (2.0, 0.5, 2.4), (3.0, 0.5, 2.25), (3.0, 0.5, 2.4), (4.0, 0.5, 2.25), (4.0, 0.5, 2.4), (-3.0, 1.5, 2.25), (-4.0, 1.5, 2.25), (-3.0, 1.5, 2.4), (-4.0, 1.5, 2.4), (-3.0, 1.5, -0.1), (-4.0, 1.5, -0.1), (-3.0, 1.5, 0.0), (-4.0, 1.5, 0.0), (-2.0, 1.5, 2.25), (-2.0, 1.5, 2.4), (-1.0, 1.5, 2.25), (-1.0, 1.5, 2.4), (0.0, 1.5, 2.25), (0.0, 1.5, 2.4), (1.0, 1.5, 2.25), (1.0, 1.5, 2.4), (2.0, 1.5, 2.25), (2.0, 1.5, 2.4), (3.0, 1.5, 2.25), (3.0, 1.5, 2.4), (4.0, 1.5, 2.25), (4.0, 1.5, 2.4), (-3.0, 2.5, 2.25), (-4.0, 2.5, 2.25), (-3.0, 2.5, 2.4), (-4.0, 2.5, 2.4), (-3.0, 2.5, -0.1), (-4.0, 2.5, -0.1), (-3.0, 2.5, 0.0), (-4.0, 2.5, 0.0), (-2.0, 2.5, 2.25), (-2.0, 2.5, 2.4), (-1.0, 2.5, 2.25), (-1.0, 2.5, 2.4), (0.0, 2.5, 2.25), (0.0, 2.5, 2.4), (1.0, 2.5, 2.25), (1.0, 2.5, 2.4), (2.0, 2.5, 2.25), (2.0, 2.5, 2.4), (3.0, 2.5, 2.25), (3.0, 2.5, 2.4), (4.0, 2.5, 2.25), (4.0, 2.5, 2.4), (-3.0, 3.5, 2.25), (-4.0, 3.5, 2.25), (-3.0, 3.5, 2.4), (-4.0, 3.5, 2.4), (-2.0, 3.5, 2.25), (-2.0, 3.5, 2.4), (-1.0, 3.5, 2.25), (-1.0, 3.5, 2.4), (0.0, 3.5, 2.25), (0.0, 3.5, 2.4), (1.0, 3.5, 2.25), (1.0, 3.5, 2.4), (2.0, 3.5, 2.25), (2.0, 3.5, 2.4), (2.0, 2.5, 2.3), (3.0, 2.5, 2.3), (3.0, 3.5, 2.3), (2.0, 3.5, 2.3), (3.0, 3.5, 2.4), (4.0, 2.5, 2.3), (4.0, 3.5, 2.3), (4.0, 3.5, 2.4), (-4.0, 3.5, -0.1), (-3.0, 3.5, -0.1), (-3.0, 4.5, -0.1), (-4.0, 4.5, -0.1), (-4.0, 3.5, 0.0), (-3.0, 3.5, 0.0), (-3.0, 4.5, 0.0), (-4.0, 4.5, 0.0), (-3.0, 4.5, 2.25), (-4.0, 4.5, 2.25), (-3.0, 4.5, 2.4), (-4.0, 4.5, 2.4), (-2.0, 4.5, 2.25), (-2.0, 4.5, 2.4), (-1.0, 4.5, 2.25), (-1.0, 4.5, 2.4), (0.0, 4.5, 2.25), (0.0, 4.5, 2.4), (1.0, 4.5, 2.25), (1.0, 4.5, 2.4), (2.0, 4.5, 2.25), (2.0, 4.5, 2.4), (3.0, 4.5, 2.3), (2.0, 4.5, 2.3), (3.0, 4.5, 2.4), (-3.0, 5.5, -0.1), (-4.0, 5.5, -0.1), (-3.0, 5.5, 0.0), (-4.0, 5.5, 0.0), (-3.0, 5.5, 2.25), (-4.0, 5.5, 2.25), (-3.0, 5.5, 2.4), (-4.0, 5.5, 2.4), (-2.0, 5.5, 2.25), (-2.0, 5.5, 2.4), (-1.0, 5.5, 2.25), (-1.0, 5.5, 2.4), (0.0, 5.5, 2.25), (0.0, 5.5, 2.4), (1.0, 5.5, 2.25), (1.0, 5.5, 2.4), (2.0, 5.5, 2.25), (2.0, 5.5, 2.4), (3.0, 5.5, 2.3), (2.0, 5.5, 2.3), (3.0, 5.5, 2.4), (-3.0, 6.5, 2.25), (-4.0, 6.5, 2.25), (-3.0, 6.5, 2.4), (-4.0, 6.5, 2.4), (-2.0, 6.5, 2.25), (-2.0, 6.5, 2.4), (-1.0, 6.5, 2.25), (-1.0, 6.5, 2.4), (0.0, 6.5, 2.25), (0.0, 6.5, 2.4), (1.0, 6.5, 2.25), (1.0, 6.5, 2.4), (2.0, 6.5, 2.25), (2.0, 6.5, 2.4), (3.0, 6.5, 2.3), (2.0, 6.5, 2.3), (3.0, 6.5, 2.4), (-3.0, 7.5, 2.25), (-4.0, 7.5, 2.25), (-3.0, 7.5, 2.4), (-4.0, 7.5, 2.4), (-4.0, 6.5, -0.1), (-3.0, 6.5, -0.1), (-3.0, 7.5, -0.1), (-4.0, 7.5, -0.1), (-4.0, 6.5, 0.0), (-3.0, 6.5, 0.0), (-3.0, 7.5, 0.0), (-4.0, 7.5, 0.0), (-2.0, 7.5, 2.25), (-2.0, 7.5, 2.4), (-2.0, 6.5, -0.1), (-2.0, 7.5, -0.1), (-2.0, 6.5, 0.0), (-2.0, 7.5, 0.0), (-1.0, 7.5, 2.25), (-1.0, 7.5, 2.4), (-1.0, 6.5, -0.1), (-1.0, 7.5, -0.1), (-1.0, 6.5, 0.0), (-1.0, 7.5, 0.0), (0.0, 7.5, 2.25), (0.0, 7.5, 2.4), (0.0, 6.5, -0.1), (0.0, 7.5, -0.1), (0.0, 6.5, 0.0), (0.0, 7.5, 0.0), (1.0, 7.5, 2.25), (1.0, 7.5, 2.4), (2.0, 7.5, 2.25), (2.0, 7.5, 2.4), (3.0, 7.5, 2.3), (2.0, 7.5, 2.3), (3.0, 7.5, 2.4), (-3.0, 8.5, -0.1), (-4.0, 8.5, -0.1), (-3.0, 8.5, 0.0), (-4.0, 8.5, 0.0), (-3.0, 8.5, 2.25), (-4.0, 8.5, 2.25), (-3.0, 8.5, 2.4), (-4.0, 8.5, 2.4), (-2.0, 8.5, -0.1), (-2.0, 8.5, 0.0), (-2.0, 8.5, 2.25), (-2.0, 8.5, 2.4), (-1.0, 8.5, -0.1), (-1.0, 8.5, 0.0), (-1.0, 8.5, 2.25), (-1.0, 8.5, 2.4), (0.0, 8.5, -0.1), (0.0, 8.5, 0.0), (0.0, 8.5, 2.25), (0.0, 8.5, 2.4), (1.0, 8.5, 2.25), (1.0, 8.5, 2.4), (2.0, 8.5, 2.25), (2.0, 8.5, 2.4), (3.0, 8.5, 2.3), (2.0, 8.5, 2.3), (3.0, 8.5, 2.4), (-3.0, 9.5, -0.1), (-4.0, 9.5, -0.1), (-3.0, 9.5, 0.0), (-4.0, 9.5, 0.0), (-3.0, 9.5, 2.25), (-4.0, 9.5, 2.25), (-3.0, 9.5, 2.4), (-4.0, 9.5, 2.4), (-2.0, 9.5, -0.1), (-2.0, 9.5, 0.0), (-2.0, 9.5, 2.25), (-2.0, 9.5, 2.4), (-1.0, 9.5, -0.1), (-1.0, 9.5, 0.0), (-1.0, 9.5, 2.25), (-1.0, 9.5, 2.4), (0.0, 9.5, -0.1), (0.0, 9.5, 0.0), (0.0, 9.5, 2.25), (0.0, 9.5, 2.4), (1.0, 9.5, 2.25), (1.0, 9.5, 2.4), (2.0, 9.5, 2.25), (2.0, 9.5, 2.4), (3.0, 9.5, 2.3), (2.0, 9.5, 2.3), (3.0, 9.5, 2.4), (-3.0, 10.5, 2.25), (-4.0, 10.5, 2.25), (-3.0, 10.5, 2.4), (-4.0, 10.5, 2.4), (-2.0, 10.5, 2.25), (-2.0, 10.5, 2.4), (-1.0, 10.5, 2.25), (-1.0, 10.5, 2.4), (0.0, 10.5, 2.25), (0.0, 10.5, 2.4), (1.0, 10.5, 2.25), (1.0, 10.5, 2.4), (2.0, 10.5, 2.25), (2.0, 10.5, 2.4), (3.0, 10.5, 2.3), (2.0, 10.5, 2.3), (3.0, 10.5, 2.4), (-4.0, 10.5, 2.3), (-3.0, 10.5, 2.3), (-3.0, 11.5, 2.3), (-4.0, 11.5, 2.3), (-3.0, 11.5, 2.4), (-4.0, 11.5, 2.4), (-2.0, 10.5, 2.3), (-2.0, 11.5, 2.3), (-2.0, 11.5, 2.4), (-1.0, 10.5, 2.3), (-1.0, 11.5, 2.3), (-1.0, 11.5, 2.4), (0.0, 10.5, 2.3), (0.0, 11.5, 2.3), (0.0, 11.5, 2.4), (1.0, 10.5, 2.3), (1.0, 11.5, 2.3), (1.0, 11.5, 2.4), (2.0, 11.5, 2.3), (2.0, 11.5, 2.4), (3.0, 11.5, 2.3), (3.0, 11.5, 2.4)], [], [(0, 1, 2, 3), (4, 7, 6, 5), (0, 4, 5, 1), (2, 6, 7, 3), (0, 3, 7, 4), (1, 5, 6, 2), (1, 8, 9, 2), (5, 6, 11, 10), (1, 5, 10, 8), (9, 11, 6, 2), (8, 10, 11, 9), (8, 12, 13, 9), (10, 11, 15, 14), (8, 10, 14, 12), (13, 15, 11, 9), (12, 14, 15, 13), (12, 16, 17, 13), (14, 15, 19, 18), (12, 14, 18, 16), (17, 19, 15, 13), (16, 18, 19, 17), (16, 20, 21, 17), (18, 19, 23, 22), (16, 18, 22, 20), (21, 23, 19, 17), (20, 22, 23, 21), (20, 24, 25, 21), (22, 23, 27, 26), (20, 22, 26, 24), (25, 27, 23, 21), (24, 26, 27, 25), (24, 28, 29, 25), (26, 27, 31, 30), (24, 26, 30, 28), (29, 31, 27, 25), (28, 30, 31, 29), (28, 32, 33, 29), (30, 31, 35, 34), (28, 30, 34, 32), (33, 35, 31, 29), (32, 34, 35, 33), (36, 37, 38, 39), (7, 41, 40, 6), (36, 7, 6, 37), (38, 40, 41, 39), (36, 39, 41, 7), (37, 6, 40, 38), (42, 43, 44, 45), (46, 49, 48, 47), (42, 46, 47, 43), (44, 48, 49, 45), (42, 45, 49, 46), (43, 47, 48, 44), (37, 50, 51, 38), (6, 40, 52, 11), (37, 6, 11, 50), (51, 52, 40, 38), (50, 11, 52, 51), (50, 53, 54, 51), (11, 52, 55, 15), (50, 11, 15, 53), (54, 55, 52, 51), (53, 15, 55, 54), (53, 56, 57, 54), (15, 55, 58, 19), (53, 15, 19, 56), (57, 58, 55, 54), (56, 19, 58, 57), (56, 59, 60, 57), (19, 58, 61, 23), (56, 19, 23, 59), (60, 61, 58, 57), (59, 23, 61, 60), (62, 63, 64, 65), (66, 69, 68, 67), (62, 66, 67, 63), (64, 68, 69, 65), (62, 65, 69, 66), (63, 67, 68, 64), (59, 70, 71, 60), (23, 61, 72, 27), (59, 23, 27, 70), (71, 72, 61, 60), (70, 27, 72, 71), (70, 73, 74, 71), (27, 72, 75, 31), (70, 27, 31, 73), (74, 75, 72, 71), (73, 31, 75, 74), (73, 76, 77, 74), (31, 75, 78, 35), (73, 31, 35, 76), (77, 78, 75, 74), (76, 35, 78, 77), (39, 38, 79, 80), (41, 82, 81, 40), (79, 81, 82, 80), (39, 80, 82, 41), (38, 40, 81, 79), (45, 44, 83, 84), (49, 86, 85, 48), (83, 85, 86, 84), (45, 84, 86, 49), (44, 48, 85, 83), (38, 51, 87, 79), (40, 81, 88, 52), (87, 88, 81, 79), (51, 52, 88, 87), (51, 54, 89, 87), (52, 88, 90, 55), (89, 90, 88, 87), (54, 55, 90, 89), (54, 57, 91, 89), (55, 90, 92, 58), (91, 92, 90, 89), (57, 58, 92, 91), (57, 60, 93, 91), (58, 92, 94, 61), (93, 94, 92, 91), (60, 61, 94, 93), (65, 64, 95, 96), (69, 98, 97, 68), (95, 97, 98, 96), (65, 96, 98, 69), (64, 68, 97, 95), (60, 71, 99, 93), (61, 94, 100, 72), (99, 100, 94, 93), (71, 72, 100, 99), (71, 74, 101, 99), (72, 100, 102, 75), (101, 102, 100, 99), (74, 75, 102, 101), (74, 77, 103, 101), (75, 102, 104, 78), (103, 104, 102, 101), (77, 78, 104, 103), (80, 79, 105, 106), (82, 108, 107, 81), (105, 107, 108, 106), (80, 106, 108, 82), (79, 81, 107, 105), (84, 83, 109, 110), (86, 112, 111, 85), (109, 111, 112, 110), (84, 110, 112, 86), (83, 85, 111, 109), (79, 87, 113, 105), (81, 107, 114, 88), (113, 114, 107, 105), (87, 88, 114, 113), (87, 89, 115, 113), (88, 114, 116, 90), (115, 116, 114, 113), (89, 90, 116, 115), (89, 91, 117, 115), (90, 116, 118, 92), (117, 118, 116, 115), (91, 92, 118, 117), (91, 93, 119, 117), (92, 118, 120, 94), (119, 120, 118, 117), (93, 94, 120, 119), (96, 95, 121, 122), (98, 124, 123, 97), (121, 123, 124, 122), (96, 122, 124, 98), (95, 97, 123, 121), (93, 99, 125, 119), (94, 120, 126, 100), (125, 126, 120, 119), (99, 100, 126, 125), (99, 101, 127, 125), (100, 126, 128, 102), (127, 128, 126, 125), (101, 102, 128, 127), (101, 103, 129, 127), (102, 128, 130, 104), (129, 130, 128, 127), (103, 104, 130, 129), (106, 105, 131, 132), (108, 134, 133, 107), (131, 133, 134, 132), (106, 132, 134, 108), (105, 107, 133, 131), (110, 109, 135, 136), (112, 138, 137, 111), (135, 137, 138, 136), (110, 136, 138, 112), (109, 111, 137, 135), (105, 113, 139, 131), (107, 133, 140, 114), (139, 140, 133, 131), (113, 114, 140, 139), (113, 115, 141, 139), (114, 140, 142, 116), (141, 142, 140, 139), (115, 116, 142, 141), (115, 117, 143, 141), (116, 142, 144, 118), (143, 144, 142, 141), (117, 118, 144, 143), (117, 119, 145, 143), (118, 144, 146, 120), (145, 146, 144, 143), (119, 120, 146, 145), (122, 121, 147, 148), (124, 150, 149, 123), (147, 149, 150, 148), (122, 148, 150, 124), (121, 123, 149, 147), (119, 125, 151, 145), (120, 146, 152, 126), (151, 152, 146, 145), (125, 126, 152, 151), (125, 127, 153, 151), (126, 152, 154, 128), (153, 154, 152, 151), (127, 128, 154, 153), (127, 129, 155, 153), (128, 154, 156, 130), (155, 156, 154, 153), (129, 130, 156, 155), (132, 131, 157, 158), (134, 160, 159, 133), (157, 159, 160, 158), (132, 158, 160, 134), (131, 133, 159, 157), (131, 139, 161, 157), (133, 159, 162, 140), (161, 162, 159, 157), (139, 140, 162, 161), (139, 141, 163, 161), (140, 162, 164, 142), (163, 164, 162, 161), (141, 142, 164, 163), (141, 143, 165, 163), (142, 164, 166, 144), (165, 166, 164, 163), (143, 144, 166, 165), (143, 145, 167, 165), (144, 166, 168, 146), (167, 168, 166, 165), (145, 146, 168, 167), (145, 151, 169, 167), (146, 168, 170, 152), (169, 170, 168, 167), (151, 152, 170, 169), (151, 153, 171, 169), (152, 170, 172, 154), (171, 172, 170, 169), (153, 154, 172, 171), (153, 155, 173, 171), (154, 172, 174, 156), (173, 174, 172, 171), (155, 156, 174, 173), (158, 157, 175, 176), (160, 178, 177, 159), (175, 177, 178, 176), (158, 176, 178, 160), (157, 159, 177, 175), (157, 161, 179, 175), (159, 177, 180, 162), (179, 180, 177, 175), (161, 162, 180, 179), (161, 163, 181, 179), (162, 180, 182, 164), (181, 182, 180, 179), (163, 164, 182, 181), (163, 165, 183, 181), (164, 182, 184, 166), (183, 184, 182, 181), (165, 166, 184, 183), (165, 167, 185, 183), (166, 184, 186, 168), (185, 186, 184, 183), (167, 168, 186, 185), (167, 169, 187, 185), (168, 186, 188, 170), (187, 188, 186, 185), (169, 170, 188, 187), (169, 171, 189, 187), (170, 188, 190, 172), (189, 190, 188, 187), (171, 172, 190, 189), (171, 173, 191, 189), (172, 190, 192, 174), (191, 192, 190, 189), (173, 174, 192, 191), (176, 175, 193, 194), (178, 196, 195, 177), (193, 195, 196, 194), (176, 194, 196, 178), (175, 177, 195, 193), (175, 179, 197, 193), (177, 195, 198, 180), (197, 198, 195, 193), (179, 180, 198, 197), (179, 181, 199, 197), (180, 198, 200, 182), (199, 200, 198, 197), (181, 182, 200, 199), (181, 183, 201, 199), (182, 200, 202, 184), (201, 202, 200, 199), (183, 184, 202, 201), (183, 185, 203, 201), (184, 202, 204, 186), (203, 204, 202, 201), (185, 186, 204, 203), (185, 187, 205, 203), (186, 204, 206, 188), (205, 206, 204, 203), (187, 188, 206, 205), (187, 189, 207, 205), (188, 206, 208, 190), (207, 208, 206, 205), (189, 190, 208, 207), (189, 191, 209, 207), (190, 208, 210, 192), (209, 210, 208, 207), (191, 192, 210, 209), (194, 193, 211, 212), (196, 214, 213, 195), (211, 213, 214, 212), (194, 212, 214, 196), (193, 195, 213, 211), (215, 216, 217, 218), (219, 222, 221, 220), (215, 219, 220, 216), (217, 221, 222, 218), (215, 218, 222, 219), (216, 220, 221, 217), (193, 197, 223, 211), (195, 213, 224, 198), (223, 224, 213, 211), (197, 198, 224, 223), (197, 199, 225, 223), (198, 224, 226, 200), (225, 226, 224, 223), (199, 200, 226, 225), (199, 201, 227, 225), (200, 226, 228, 202), (227, 228, 226, 225), (201, 202, 228, 227), (201, 203, 229, 227), (202, 228, 230, 204), (229, 230, 228, 227), (203, 204, 230, 229), (203, 205, 231, 229), (204, 230, 232, 206), (231, 232, 230, 229), (205, 206, 232, 231), (205, 207, 233, 231), (206, 232, 234, 208), (233, 234, 232, 231), (207, 208, 234, 233), (207, 209, 235, 233), (208, 234, 236, 210), (235, 236, 234, 233), (209, 210, 236, 235), (212, 211, 237, 238), (214, 240, 239, 213), (237, 239, 240, 238), (212, 238, 240, 214), (211, 213, 239, 237), (218, 217, 241, 242), (222, 244, 243, 221), (241, 243, 244, 242), (218, 242, 244, 222), (217, 221, 243, 241), (211, 223, 245, 237), (213, 239, 246, 224), (245, 246, 239, 237), (223, 224, 246, 245), (223, 225, 247, 245), (224, 246, 248, 226), (247, 248, 246, 245), (225, 226, 248, 247), (249, 250, 251, 252), (253, 256, 255, 254), (249, 253, 254, 250), (251, 255, 256, 252), (249, 252, 256, 253), (250, 254, 255, 251), (225, 227, 257, 247), (226, 248, 258, 228), (257, 258, 248, 247), (227, 228, 258, 257), (250, 259, 260, 251), (254, 255, 262, 261), (250, 254, 261, 259), (260, 262, 255, 251), (259, 261, 262, 260), (227, 229, 263, 257), (228, 258, 264, 230), (263, 264, 258, 257), (229, 230, 264, 263), (259, 265, 266, 260), (261, 262, 268, 267), (259, 261, 267, 265), (266, 268, 262, 260), (265, 267, 268, 266), (229, 231, 269, 263), (230, 264, 270, 232), (269, 270, 264, 263), (231, 232, 270, 269), (265, 271, 272, 266), (267, 268, 274, 273), (265, 267, 273, 271), (272, 274, 268, 266), (271, 273, 274, 272), (231, 233, 275, 269), (232, 270, 276, 234), (275, 276, 270, 269), (233, 234, 276, 275), (233, 235, 277, 275), (234, 276, 278, 236), (277, 278, 276, 275), (235, 236, 278, 277), (238, 237, 279, 280), (240, 282, 281, 239), (279, 281, 282, 280), (238, 280, 282, 240), (237, 239, 281, 279), (242, 241, 283, 284), (244, 286, 285, 243), (283, 285, 286, 284), (242, 284, 286, 244), (241, 243, 285, 283), (237, 245, 287, 279), (239, 281, 288, 246), (287, 288, 281, 279), (245, 246, 288, 287), (245, 247, 289, 287), (246, 288, 290, 248), (289, 290, 288, 287), (247, 248, 290, 289), (247, 257, 291, 289), (248, 290, 292, 258), (291, 292, 290, 289), (257, 258, 292, 291), (257, 263, 293, 291), (258, 292, 294, 264), (293, 294, 292, 291), (263, 264, 294, 293), (263, 269, 295, 293), (264, 294, 296, 270), (295, 296, 294, 293), (269, 270, 296, 295), (269, 275, 297, 295), (270, 296, 298, 276), (297, 298, 296, 295), (275, 276, 298, 297), (275, 277, 299, 297), (276, 298, 300, 278), (299, 300, 298, 297), (277, 278, 300, 299), (280, 279, 301, 302), (282, 304, 303, 281), (301, 303, 304, 302), (280, 302, 304, 282), (279, 281, 303, 301), (284, 283, 305, 306), (286, 308, 307, 285), (305, 307, 308, 306), (284, 306, 308, 286), (283, 285, 307, 305), (279, 287, 309, 301), (281, 303, 310, 288), (309, 310, 303, 301), (287, 288, 310, 309), (287, 289, 311, 309), (288, 310, 312, 290), (311, 312, 310, 309), (289, 290, 312, 311), (289, 291, 313, 311), (290, 312, 314, 292), (313, 314, 312, 311), (291, 292, 314, 313), (291, 293, 315, 313), (292, 314, 316, 294), (315, 316, 314, 313), (293, 294, 316, 315), (293, 295, 317, 315), (294, 316, 318, 296), (317, 318, 316, 315), (295, 296, 318, 317), (295, 297, 319, 317), (296, 318, 320, 298), (319, 320, 318, 317), (297, 298, 320, 319), (297, 299, 321, 319), (298, 320, 322, 300), (321, 322, 320, 319), (299, 300, 322, 321), (302, 301, 323, 324), (304, 326, 325, 303), (323, 325, 326, 324), (302, 324, 326, 304), (301, 303, 325, 323), (306, 305, 327, 328), (308, 330, 329, 307), (327, 329, 330, 328), (306, 328, 330, 308), (305, 307, 329, 327), (301, 309, 331, 323), (303, 325, 332, 310), (331, 332, 325, 323), (309, 310, 332, 331), (309, 311, 333, 331), (310, 332, 334, 312), (333, 334, 332, 331), (311, 312, 334, 333), (311, 313, 335, 333), (312, 334, 336, 314), (335, 336, 334, 333), (313, 314, 336, 335), (313, 315, 337, 335), (314, 336, 338, 316), (337, 338, 336, 335), (315, 316, 338, 337), (315, 317, 339, 337), (316, 338, 340, 318), (339, 340, 338, 337), (317, 318, 340, 339), (317, 319, 341, 339), (318, 340, 342, 320), (341, 342, 340, 339), (319, 320, 342, 341), (319, 321, 343, 341), (320, 342, 344, 322), (343, 344, 342, 341), (321, 322, 344, 343), (324, 323, 345, 346), (326, 348, 347, 325), (345, 347, 348, 346), (324, 346, 348, 326), (323, 325, 347, 345), (323, 331, 349, 345), (325, 347, 350, 332), (349, 350, 347, 345), (331, 332, 350, 349), (331, 333, 351, 349), (332, 350, 352, 334), (351, 352, 350, 349), (333, 334, 352, 351), (333, 335, 353, 351), (334, 352, 354, 336), (353, 354, 352, 351), (335, 336, 354, 353), (335, 337, 355, 353), (336, 354, 356, 338), (355, 356, 354, 353), (337, 338, 356, 355), (337, 339, 357, 355), (338, 356, 358, 340), (357, 358, 356, 355), (339, 340, 358, 357), (359, 360, 361, 362), (340, 358, 363, 342), (359, 340, 342, 360), (361, 363, 358, 362), (359, 362, 358, 340), (360, 342, 363, 361), (360, 364, 365, 361), (342, 363, 366, 344), (360, 342, 344, 364), (365, 366, 363, 361), (364, 344, 366, 365), (367, 368, 369, 370), (371, 374, 373, 372), (367, 371, 372, 368), (369, 373, 374, 370), (367, 370, 374, 371), (368, 372, 373, 369), (346, 345, 375, 376), (348, 378, 377, 347), (375, 377, 378, 376), (346, 376, 378, 348), (345, 347, 377, 375), (345, 349, 379, 375), (347, 377, 380, 350), (379, 380, 377, 375), (349, 350, 380, 379), (349, 351, 381, 379), (350, 380, 382, 352), (381, 382, 380, 379), (351, 352, 382, 381), (351, 353, 383, 381), (352, 382, 384, 354), (383, 384, 382, 381), (353, 354, 384, 383), (353, 355, 385, 383), (354, 384, 386, 356), (385, 386, 384, 383), (355, 356, 386, 385), (355, 357, 387, 385), (356, 386, 388, 358), (387, 388, 386, 385), (357, 358, 388, 387), (362, 361, 389, 390), (358, 388, 391, 363), (389, 391, 388, 390), (362, 390, 388, 358), (361, 363, 391, 389), (370, 369, 392, 393), (374, 395, 394, 373), (392, 394, 395, 393), (370, 393, 395, 374), (369, 373, 394, 392), (376, 375, 396, 397), (378, 399, 398, 377), (396, 398, 399, 397), (376, 397, 399, 378), (375, 377, 398, 396), (375, 379, 400, 396), (377, 398, 401, 380), (400, 401, 398, 396), (379, 380, 401, 400), (379, 381, 402, 400), (380, 401, 403, 382), (402, 403, 401, 400), (381, 382, 403, 402), (381, 383, 404, 402), (382, 403, 405, 384), (404, 405, 403, 402), (383, 384, 405, 404), (383, 385, 406, 404), (384, 405, 407, 386), (406, 407, 405, 404), (385, 386, 407, 406), (385, 387, 408, 406), (386, 407, 409, 388), (408, 409, 407, 406), (387, 388, 409, 408), (390, 389, 410, 411), (388, 409, 412, 391), (410, 412, 409, 411), (390, 411, 409, 388), (389, 391, 412, 410), (397, 396, 413, 414), (399, 416, 415, 398), (413, 415, 416, 414), (397, 414, 416, 399), (396, 398, 415, 413), (396, 400, 417, 413), (398, 415, 418, 401), (417, 418, 415, 413), (400, 401, 418, 417), (400, 402, 419, 417), (401, 418, 420, 403), (419, 420, 418, 417), (402, 403, 420, 419), (402, 404, 421, 419), (403, 420, 422, 405), (421, 422, 420, 419), (404, 405, 422, 421), (404, 406, 423, 421), (405, 422, 424, 407), (423, 424, 422, 421), (406, 407, 424, 423), (406, 408, 425, 423), (407, 424, 426, 409), (425, 426, 424, 423), (408, 409, 426, 425), (411, 410, 427, 428), (409, 426, 429, 412), (427, 429, 426, 428), (411, 428, 426, 409), (410, 412, 429, 427), (414, 413, 430, 431), (416, 433, 432, 415), (430, 432, 433, 431), (414, 431, 433, 416), (413, 415, 432, 430), (434, 435, 436, 437), (438, 441, 440, 439), (434, 438, 439, 435), (436, 440, 441, 437), (434, 437, 441, 438), (435, 439, 440, 436), (413, 417, 442, 430), (415, 432, 443, 418), (442, 443, 432, 430), (417, 418, 443, 442), (435, 444, 445, 436), (439, 440, 447, 446), (435, 439, 446, 444), (445, 447, 440, 436), (444, 446, 447, 445), (417, 419, 448, 442), (418, 443, 449, 420), (448, 449, 443, 442), (419, 420, 449, 448), (444, 450, 451, 445), (446, 447, 453, 452), (444, 446, 452, 450), (451, 453, 447, 445), (450, 452, 453, 451), (419, 421, 454, 448), (420, 449, 455, 422), (454, 455, 449, 448), (421, 422, 455, 454), (450, 456, 457, 451), (452, 453, 459, 458), (450, 452, 458, 456), (457, 459, 453, 451), (456, 458, 459, 457), (421, 423, 460, 454), (422, 455, 461, 424), (460, 461, 455, 454), (423, 424, 461, 460), (423, 425, 462, 460), (424, 461, 463, 426), (462, 463, 461, 460), (425, 426, 463, 462), (428, 427, 464, 465), (426, 463, 466, 429), (464, 466, 463, 465), (428, 465, 463, 426), (427, 429, 466, 464), (437, 436, 467, 468), (441, 470, 469, 440), (467, 469, 470, 468), (437, 468, 470, 441), (436, 440, 469, 467), (431, 430, 471, 472), (433, 474, 473, 432), (471, 473, 474, 472), (431, 472, 474, 433), (430, 432, 473, 471), (436, 445, 475, 467), (440, 469, 476, 447), (475, 476, 469, 467), (445, 447, 476, 475), (430, 442, 477, 471), (432, 473, 478, 443), (477, 478, 473, 471), (442, 443, 478, 477), (445, 451, 479, 475), (447, 476, 480, 453), (479, 480, 476, 475), (451, 453, 480, 479), (442, 448, 481, 477), (443, 478, 482, 449), (481, 482, 478, 477), (448, 449, 482, 481), (451, 457, 483, 479), (453, 480, 484, 459), (483, 484, 480, 479), (457, 459, 484, 483), (448, 454, 485, 481), (449, 482, 486, 455), (485, 486, 482, 481), (454, 455, 486, 485), (454, 460, 487, 485), (455, 486, 488, 461), (487, 488, 486, 485), (460, 461, 488, 487), (460, 462, 489, 487), (461, 488, 490, 463), (489, 490, 488, 487), (462, 463, 490, 489), (465, 464, 491, 492), (463, 490, 493, 466), (491, 493, 490, 492), (465, 492, 490, 463), (464, 466, 493, 491), (468, 467, 494, 495), (470, 497, 496, 469), (494, 496, 497, 495), (468, 495, 497, 470), (467, 469, 496, 494), (472, 471, 498, 499), (474, 501, 500, 473), (498, 500, 501, 499), (472, 499, 501, 474), (471, 473, 500, 498), (467, 475, 502, 494), (469, 496, 503, 476), (502, 503, 496, 494), (475, 476, 503, 502), (471, 477, 504, 498), (473, 500, 505, 478), (504, 505, 500, 498), (477, 478, 505, 504), (475, 479, 506, 502), (476, 503, 507, 480), (506, 507, 503, 502), (479, 480, 507, 506), (477, 481, 508, 504), (478, 505, 509, 482), (508, 509, 505, 504), (481, 482, 509, 508), (479, 483, 510, 506), (480, 507, 511, 484), (510, 511, 507, 506), (483, 484, 511, 510), (481, 485, 512, 508), (482, 509, 513, 486), (512, 513, 509, 508), (485, 486, 513, 512), (485, 487, 514, 512), (486, 513, 515, 488), (514, 515, 513, 512), (487, 488, 515, 514), (487, 489, 516, 514), (488, 515, 517, 490), (516, 517, 515, 514), (489, 490, 517, 516), (492, 491, 518, 519), (490, 517, 520, 493), (518, 520, 517, 519), (492, 519, 517, 490), (491, 493, 520, 518), (499, 498, 521, 522), (501, 524, 523, 500), (521, 523, 524, 522), (499, 522, 524, 501), (498, 500, 523, 521), (498, 504, 525, 521), (500, 523, 526, 505), (525, 526, 523, 521), (504, 505, 526, 525), (504, 508, 527, 525), (505, 526, 528, 509), (527, 528, 526, 525), (508, 509, 528, 527), (508, 512, 529, 527), (509, 528, 530, 513), (529, 530, 528, 527), (512, 513, 530, 529), (512, 514, 531, 529), (513, 530, 532, 515), (531, 532, 530, 529), (514, 515, 532, 531), (514, 516, 533, 531), (515, 532, 534, 517), (533, 534, 532, 531), (516, 517, 534, 533), (519, 518, 535, 536), (517, 534, 537, 520), (535, 537, 534, 536), (519, 536, 534, 517), (518, 520, 537, 535), (538, 539, 540, 541), (524, 543, 542, 523), (538, 524, 523, 539), (540, 542, 543, 541), (538, 541, 543, 524), (539, 523, 542, 540), (539, 544, 545, 540), (523, 542, 546, 526), (539, 523, 526, 544), (545, 546, 542, 540), (544, 526, 546, 545), (544, 547, 548, 545), (526, 546, 549, 528), (544, 526, 528, 547), (548, 549, 546, 545), (547, 528, 549, 548), (547, 550, 551, 548), (528, 549, 552, 530), (547, 528, 530, 550), (551, 552, 549, 548), (550, 530, 552, 551), (550, 553, 554, 551), (530, 552, 555, 532), (550, 530, 532, 553), (554, 555, 552, 551), (553, 532, 555, 554), (553, 536, 556, 554), (532, 555, 557, 534), (553, 532, 534, 536), (556, 557, 555, 554), (536, 534, 557, 556), (536, 535, 558, 556), (534, 557, 559, 537), (558, 559, 557, 556), (535, 537, 559, 558)])
me_pisos_lajes.materials.append(mat_mat_pisos)
me_pisos_lajes.update()
me_moveis_decoracoes = bpy.data.meshes.new('Moveis_Decoracoes')
me_moveis_decoracoes.from_pydata([(3.1, -10.4, 0.0), (3.9, -10.4, 0.0), (3.9, -9.6, 0.0), (3.1, -9.6, 0.0), (3.1, -10.4, 1.8), (3.9, -10.4, 1.8), (3.9, -9.6, 1.8), (3.1, -9.6, 1.8), (3.1, 0.6, 0.0), (3.9, 0.6, 0.0), (3.9, 1.4, 0.0), (3.1, 1.4, 0.0), (3.1, 0.6, 1.8), (3.9, 0.6, 1.8), (3.9, 1.4, 1.8), (3.1, 1.4, 1.8), (3.1, 8.6, 0.0), (3.9, 8.6, 0.0), (3.9, 9.4, 0.0), (3.1, 9.4, 0.0), (3.1, 8.6, 0.24), (3.9, 8.6, 0.24), (3.9, 9.4, 0.24), (3.1, 9.4, 0.24)], [], [(0, 1, 2, 3), (4, 7, 6, 5), (0, 4, 5, 1), (2, 6, 7, 3), (0, 3, 7, 4), (1, 5, 6, 2), (8, 9, 10, 11), (12, 15, 14, 13), (8, 12, 13, 9), (10, 14, 15, 11), (8, 11, 15, 12), (9, 13, 14, 10), (16, 17, 18, 19), (20, 23, 22, 21), (16, 20, 21, 17), (18, 22, 23, 19), (16, 19, 23, 20), (17, 21, 22, 18)])
me_moveis_decoracoes.materials.append(mat_mat_moveis)
me_moveis_decoracoes.update()

# ---- objects
ob_parede_externa_norte = bpy.data.objects.new('Parede_Externa_Norte', me_parede_externa_norte)
ob_parede_externa_sul = bpy.data.objects.new('Parede_Externa_Sul', me_parede_externa_sul)
ob_parede_externa_leste = bpy.data.objects.new('Parede_Externa_Leste', me_parede_externa_leste)
ob_parede_externa_oeste = bpy.data.objects.new('Parede_Externa_Oeste', me_parede_externa_oeste)
ob_paredes_internas_divisorias = bpy.data.objects.new('Paredes_Internas_Divisorias', me_paredes_internas_divisorias)
ob_pisos_lajes = bpy.data.objects.new('Pisos_Lajes', me_pisos_lajes)
ob_moveis_decoracoes = bpy.data.objects.new('Moveis_Decoracoes', me_moveis_decoracoes)

# ---- transforms, parenting, visibility, modifiers, constraints
ob_parede_externa_norte.location = (0.0, 0.0, 0.0)
ob_parede_externa_sul.location = (0.0, 0.0, 0.0)
ob_parede_externa_leste.location = (0.0, 0.0, 0.0)
ob_parede_externa_oeste.location = (0.0, 0.0, 0.0)
ob_paredes_internas_divisorias.location = (0.0, 0.0, 0.0)
ob_pisos_lajes.location = (0.0, 0.0, 0.0)
ob_moveis_decoracoes.location = (0.0, 0.0, 0.0)

# ---- collection membership
col_01_paredes_externas.objects.link(ob_parede_externa_norte)
col_01_paredes_externas.objects.link(ob_parede_externa_sul)
col_01_paredes_externas.objects.link(ob_parede_externa_leste)
col_01_paredes_externas.objects.link(ob_parede_externa_oeste)
col_02_paredes_internas.objects.link(ob_paredes_internas_divisorias)
col_03_pisos_escadas.objects.link(ob_pisos_lajes)
col_04_moveis_decoracoes.objects.link(ob_moveis_decoracoes)

# ---- scene / render settings (as saved in the file)
scene.frame_start = 1; scene.frame_end = 250; scene.frame_set(1)
scene.render.engine = 'BLENDER_EEVEE_NEXT'
scene.render.bake_bias = 0.0
scene.render.bake_samples = 0
scene.cycles.sampling_pattern = 'TABULATED_SOBOL'
scene.eevee.use_volume_custom_range = False
bpy.context.view_layer.update()

# ---- added for rendering (the .blend has no active camera and no usable light): camera, sun + grey world if the file has none
cam_auto = bpy.data.cameras.new('AutoCamera')
cam_auto.lens = 50.0
cam_auto.sensor_width = 36.0
cam_auto.clip_end = 1000.0
ob_auto_camera = bpy.data.objects.new('AutoCamera', cam_auto)
scene.collection.objects.link(ob_auto_camera)
ob_auto_camera.location = (22.6491, -27.1789, 19.2693)
ob_auto_camera.rotation_euler = (1.09748, -7.21219e-08, 0.694738)
scene.camera = ob_auto_camera
light_auto_sun = bpy.data.lights.new('AutoSun', 'SUN')
light_auto_sun.energy = 3.0
light_auto_sun.angle = 0.0523599
ob_auto_sun = bpy.data.objects.new('AutoSun', light_auto_sun)
scene.collection.objects.link(ob_auto_sun)
ob_auto_sun.rotation_euler = (0.872665, 0.174533, 0.523599)
if scene.world is None:
    world_auto = bpy.data.worlds.new('AutoWorld')
    world_auto.color = (0.3, 0.3, 0.3)
    scene.world = world_auto
bpy.context.view_layer.update()
